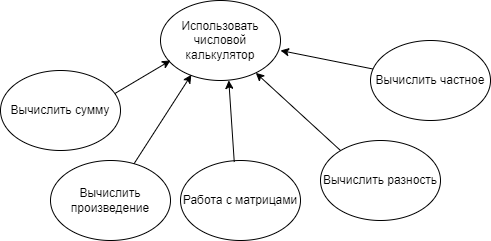

The diagram above was exported from draw.io. Its source (the exported page's mxGraphModel, read from the mxfile embedded in the PNG):
<mxGraphModel dx="716" dy="359" grid="1" gridSize="10" guides="1" tooltips="1" connect="1" arrows="1" fold="1" page="1" pageScale="1" pageWidth="827" pageHeight="1169" math="0" shadow="0">
  <root>
    <mxCell id="0" />
    <mxCell id="1" parent="0" />
    <mxCell id="dv5-xhGYT1WZtksl3DsR-1" value="Использовать числовой калькулятор" style="ellipse;whiteSpace=wrap;html=1;" vertex="1" parent="1">
      <mxGeometry x="360" y="80" width="120" height="80" as="geometry" />
    </mxCell>
    <mxCell id="dv5-xhGYT1WZtksl3DsR-2" value="Вычислить сумму" style="ellipse;whiteSpace=wrap;html=1;" vertex="1" parent="1">
      <mxGeometry x="200" y="150" width="120" height="80" as="geometry" />
    </mxCell>
    <mxCell id="dv5-xhGYT1WZtksl3DsR-3" value="Вычислить произведение" style="ellipse;whiteSpace=wrap;html=1;" vertex="1" parent="1">
      <mxGeometry x="250" y="240" width="120" height="80" as="geometry" />
    </mxCell>
    <mxCell id="dv5-xhGYT1WZtksl3DsR-5" value="Вычислить частное" style="ellipse;whiteSpace=wrap;html=1;" vertex="1" parent="1">
      <mxGeometry x="570" y="120" width="120" height="80" as="geometry" />
    </mxCell>
    <mxCell id="dv5-xhGYT1WZtksl3DsR-6" value="Вычислить разность" style="ellipse;whiteSpace=wrap;html=1;" vertex="1" parent="1">
      <mxGeometry x="520" y="220" width="120" height="80" as="geometry" />
    </mxCell>
    <mxCell id="dv5-xhGYT1WZtksl3DsR-8" value="" style="endArrow=classic;html=1;rounded=0;exitX=0.953;exitY=0.288;exitDx=0;exitDy=0;exitPerimeter=0;" edge="1" parent="1" source="dv5-xhGYT1WZtksl3DsR-2">
      <mxGeometry width="50" height="50" relative="1" as="geometry">
        <mxPoint x="320" y="190" as="sourcePoint" />
        <mxPoint x="370" y="140" as="targetPoint" />
        <Array as="points" />
      </mxGeometry>
    </mxCell>
    <mxCell id="dv5-xhGYT1WZtksl3DsR-9" value="" style="endArrow=classic;html=1;rounded=0;entryX=0.257;entryY=0.928;entryDx=0;entryDy=0;entryPerimeter=0;" edge="1" parent="1" source="dv5-xhGYT1WZtksl3DsR-3" target="dv5-xhGYT1WZtksl3DsR-1">
      <mxGeometry width="50" height="50" relative="1" as="geometry">
        <mxPoint x="350" y="240" as="sourcePoint" />
        <mxPoint x="400" y="190" as="targetPoint" />
      </mxGeometry>
    </mxCell>
    <mxCell id="dv5-xhGYT1WZtksl3DsR-10" value="" style="endArrow=classic;html=1;rounded=0;" edge="1" parent="1" target="dv5-xhGYT1WZtksl3DsR-1">
      <mxGeometry width="50" height="50" relative="1" as="geometry">
        <mxPoint x="540" y="230" as="sourcePoint" />
        <mxPoint x="460" y="175" as="targetPoint" />
      </mxGeometry>
    </mxCell>
    <mxCell id="dv5-xhGYT1WZtksl3DsR-11" value="" style="endArrow=classic;html=1;rounded=0;" edge="1" parent="1" source="dv5-xhGYT1WZtksl3DsR-5">
      <mxGeometry width="50" height="50" relative="1" as="geometry">
        <mxPoint x="580" y="230" as="sourcePoint" />
        <mxPoint x="480" y="130" as="targetPoint" />
      </mxGeometry>
    </mxCell>
    <mxCell id="dv5-xhGYT1WZtksl3DsR-12" value="Работа с матрицами" style="ellipse;whiteSpace=wrap;html=1;" vertex="1" parent="1">
      <mxGeometry x="380" y="240" width="120" height="80" as="geometry" />
    </mxCell>
    <mxCell id="dv5-xhGYT1WZtksl3DsR-13" value="" style="endArrow=classic;html=1;rounded=0;exitX=0.448;exitY=0.019;exitDx=0;exitDy=0;exitPerimeter=0;entryX=0.569;entryY=0.999;entryDx=0;entryDy=0;entryPerimeter=0;" edge="1" parent="1" source="dv5-xhGYT1WZtksl3DsR-12" target="dv5-xhGYT1WZtksl3DsR-1">
      <mxGeometry width="50" height="50" relative="1" as="geometry">
        <mxPoint x="420" y="190" as="sourcePoint" />
        <mxPoint x="470" y="140" as="targetPoint" />
      </mxGeometry>
    </mxCell>
  </root>
</mxGraphModel>